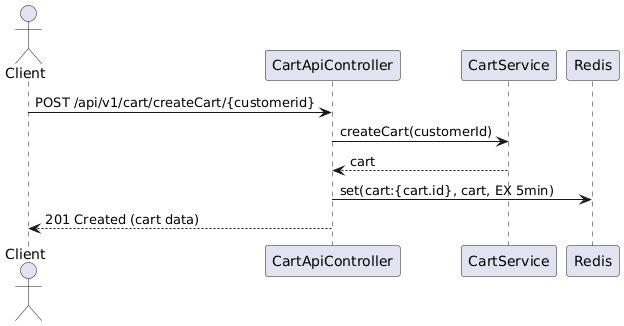

The diagram above was rendered by PlantUML. Its source (embedded in the PNG):
@startuml
actor Client
participant "CartApiController" as Controller
participant "CartService" as Service
participant "Redis" as Cache

Client -> Controller : POST /api/v1/cart/createCart/{customerid}
Controller -> Service : createCart(customerId)
Service --> Controller : cart
Controller -> Cache : set(cart:{cart.id}, cart, EX 5min)
Controller --> Client : 201 Created (cart data)
@enduml